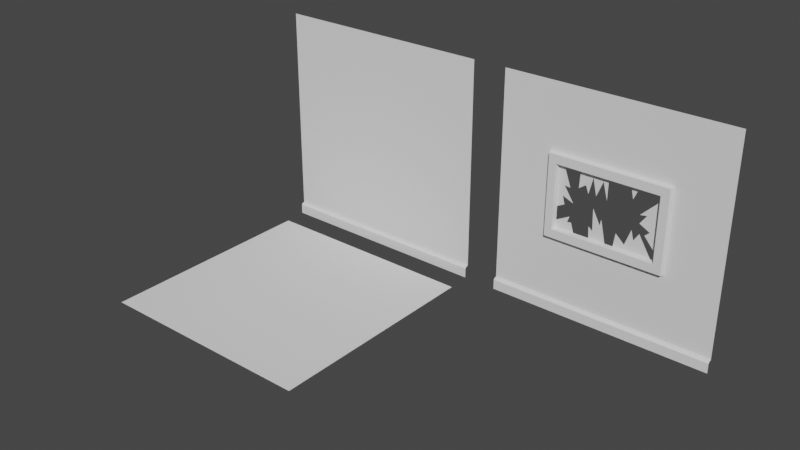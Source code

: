 # Source: sala.blend  (saved by Blender 3.3.6; exported with 4.5.12 LTS)
import bpy
from mathutils import Matrix  # noqa: F401  (used for matrix-valued properties, if any)

bpy.ops.wm.read_factory_settings(use_empty=True)
scene = bpy.context.scene
scene.name = 'Scene'

# ---- collections
col_collection = bpy.data.collections.new('Collection'); scene.collection.children.link(col_collection)

# ---- world
world_world = bpy.data.worlds.new('World'); scene.world = world_world
world_world.use_nodes = True; world_world.node_tree.nodes.clear()
_N = world_world.node_tree.nodes; _L = world_world.node_tree.links
n0 = _N.new('ShaderNodeOutputWorld'); n0.name = 'World Output'; n0.location = (300, 300)
n1 = _N.new('ShaderNodeBackground'); n1.name = 'Background'; n1.location = (10, 300)
n1.inputs[0].default_value = (0.05088, 0.05088, 0.05088, 1.0)
_L.new(n1.outputs[0], n0.inputs[0])
n0.is_active_output = True
world_world.color = (0.05088, 0.05088, 0.05088)
world_world.use_sun_shadow = False
world_world.sun_shadow_jitter_overblur = 0.0

# ---- meshes
me_plane = bpy.data.meshes.new('Plane')
me_plane.from_pydata([(-1.0, -1.0, 0.0), (1.0, -1.0, 0.0), (-1.0, 1.0, 0.0), (1.0, 1.0, 0.0)], [], [(0, 1, 3, 2)])
_uv = me_plane.uv_layers.new(name='UVMap')
_uv.uv.foreach_set('vector', [0.0, 0.0, 1.0, 0.0, 1.0, 1.0, 0.0, 1.0])
me_plane.update()
me_plane_001 = bpy.data.meshes.new('Plane.001')
me_plane_001.from_pydata([(-1.0, 1.0, 0.0), (1.0, 1.0, 0.0), (-1.0, -0.8956, 0.0), (1.0, -0.8956, 0.0), (-1.0, -1.0, 0.03237), (1.0, -1.0, 0.03237), (-1.0, -0.9112, 0.03237), (-1.0, -0.8956, 0.01671), (1.0, -0.8956, 0.01671), (1.0, -0.9112, 0.03237)], [], [(2, 3, 1, 0), (3, 2, 7, 8), (4, 5, 9, 6), (8, 7, 6, 9)])
_uv = me_plane_001.uv_layers.new(name='UVMap')
_uv.uv.foreach_set('vector', [0.0, 0.05222, 1.0, 0.05222, 1.0, 1.0, 0.0, 1.0, 1.0, 0.05222, 0.0, 0.05222, 0.0, 0.05222, 1.0, 0.05222, 0.0, 0.0, 1.0, 0.0, 1.0, 0.04439, 0.0, 0.04439, 1.0, 0.05222, 0.0, 0.05222, 0.0, 0.04439, 1.0, 0.04439])
me_plane_001.update()
me_plane_002 = bpy.data.meshes.new('Plane.002')
me_plane_002.from_pydata([(-1.0, 1.0, 0.0), (1.0, 1.0, 0.0), (-1.0, -0.8956, 0.0), (1.0, -0.8956, 0.0), (-1.0, -1.0, 0.03237), (1.0, -1.0, 0.03237), (-1.0, -0.9112, 0.03237), (-1.0, -0.8956, 0.01671), (1.0, -0.8956, 0.01671), (1.0, -0.9112, 0.03237), (0.443, -0.2272, -3.642e-09), (0.443, 0.3316, 3.642e-09), (-0.443, 0.3316, 3.642e-09), (-0.443, -0.2272, -3.642e-09), (0.5371, -0.3213, -4.868e-09), (0.5371, 0.4258, 4.868e-09), (-0.5371, 0.4258, 4.868e-09), (-0.5371, -0.3213, -4.868e-09), (0.526, -0.3126, 0.04322), (0.526, 0.4179, 0.04322), (-0.5237, 0.4179, 0.04322), (-0.5237, -0.3126, 0.04322), (0.4541, -0.2359, 0.04322), (0.4541, 0.3395, 0.04322), (-0.4565, 0.3395, 0.04322), (-0.4565, -0.2359, 0.04322), (0.00676, -0.2272, -3.642e-09), (-0.1392, -0.2272, -3.642e-09), (-0.1453, -0.1261, -2.324e-09), (-0.1093, -0.1561, -2.715e-09), (-0.1173, 0.04019, -1.567e-10), (-0.0493, -0.08575, -1.798e-09), (-0.03731, -0.03168, -1.093e-09), (0.443, -0.1663, -2.848e-09), (0.443, 0.2726, 2.872e-09), (0.2836, 0.1129, 7.904e-10), (0.3452, 0.123, 9.219e-10), (0.2876, 0.041, -1.462e-10), (0.3812, -0.008696, -7.939e-10), (0.3395, -0.04674, -1.29e-09), (0.4074, -0.2272, -3.642e-09), (0.08064, -0.2272, -3.642e-09), (0.09649, -0.1074, -2.08e-09), (0.1763, -0.1792, -3.015e-09), (0.228, -0.03504, -1.137e-09), (0.25, -0.1189, -2.231e-09), (0.2957, -0.04686, -1.291e-09), (-0.00345, 0.3316, 3.642e-09), (-0.2513, 0.3316, 3.642e-09), (-0.2594, 0.1741, 1.589e-09), (-0.1973, 0.2182, 2.163e-09), (-0.1713, 0.1502, 1.277e-09), (-0.1373, 0.2982, 3.206e-09), (-0.1013, 0.1523, 1.304e-09), (-0.0474, 0.2923, 3.128e-09), (-0.005403, 0.1424, 1.176e-09), (-0.4015, 0.3316, 3.642e-09), (-0.443, -0.03868, -1.185e-09), (-0.3355, 0.154, 1.326e-09), (-0.3876, 0.1599, 1.404e-09), (-0.2995, 0.02781, -3.181e-10), (-0.3977, 0.06771, 2.02e-10), (-0.3778, -0.004442, -7.384e-10), (-0.2795, -0.2272, -3.642e-09), (-0.443, -0.1612, -2.781e-09), (-0.3236, -0.09657, -1.939e-09), (-0.3417, -0.1508, -2.646e-09), (-0.3056, -0.1447, -2.566e-09), (0.2595, 0.3316, 3.642e-09), (0.1878, 0.3316, 3.642e-09), (0.2138, 0.2225, 2.22e-09)], [], [(13, 63, 67, 66, 65, 64), (3, 2, 7, 8), (4, 5, 9, 6), (8, 7, 6, 9), (15, 14, 3, 1), (16, 15, 1, 0), (17, 16, 0, 2), (14, 17, 2, 3), (12, 56, 48, 47, 69, 68, 11, 23, 24), (16, 17, 21, 20), (10, 40, 41, 26, 27, 63, 13, 25, 22), (11, 34, 33, 10, 22, 23), (23, 22, 18, 19), (24, 23, 19, 20), (25, 24, 20, 21), (22, 25, 21, 18), (14, 15, 19, 18), (17, 14, 18, 21), (13, 64, 57, 12, 24, 25), (15, 16, 20, 19), (26, 32, 31, 30, 29, 28, 27), (34, 35, 36, 37, 38, 39, 33), (40, 46, 45, 44, 43, 42, 41), (48, 49, 50, 51, 52, 53, 54, 55, 47), (57, 62, 61, 60, 59, 58, 56, 12), (69, 70, 68)])
_uv = me_plane_002.uv_layers.new(name='UVMap')
_uv.uv.foreach_set('vector', [0.2785, 0.3447, 0.3602, 0.3447, 0.3472, 0.3983, 0.3291, 0.3943, 0.3382, 0.4295, 0.2785, 0.3876, 1.0, 0.05222, 0.0, 0.05222, 0.0, 0.05222, 1.0, 0.05222, 0.0, 0.0, 1.0, 0.0, 1.0, 0.04439, 0.0, 0.04439, 1.0, 0.05222, 0.0, 0.05222, 0.0, 0.04439, 1.0, 0.04439, 0.7686, 0.7686, 0.7686, 0.2836, 1.0, 0.05222, 1.0, 1.0, 0.2314, 0.7686, 0.7686, 0.7686, 1.0, 1.0, 0.0, 1.0, 0.2314, 0.2836, 0.2314, 0.7686, 0.0, 1.0, 0.0, 0.05222, 0.7686, 0.2836, 0.2314, 0.2836, 0.0, 0.05222, 1.0, 0.05222, 0.2785, 0.7075, 0.2993, 0.7075, 0.3744, 0.7075, 0.4983, 0.7075, 0.5939, 0.7075, 0.6297, 0.7075, 0.7215, 0.7075, 0.7215, 0.7075, 0.2785, 0.7075, 0.2314, 0.7686, 0.2314, 0.2836, 0.2314, 0.2836, 0.2314, 0.7686, 0.7215, 0.3447, 0.7037, 0.3447, 0.5403, 0.3447, 0.5034, 0.3447, 0.4304, 0.3447, 0.3602, 0.3447, 0.2785, 0.3447, 0.2785, 0.3447, 0.7215, 0.3447, 0.7215, 0.7075, 0.7215, 0.6691, 0.7215, 0.3843, 0.7215, 0.3447, 0.7215, 0.3447, 0.7215, 0.7075, 0.7215, 0.7075, 0.7215, 0.3447, 0.7686, 0.2836, 0.7686, 0.7686, 0.2785, 0.7075, 0.7215, 0.7075, 0.7686, 0.7686, 0.2314, 0.7686, 0.2785, 0.3447, 0.2785, 0.7075, 0.2314, 0.7686, 0.2314, 0.2836, 0.7215, 0.3447, 0.2785, 0.3447, 0.2314, 0.2836, 0.7686, 0.2836, 0.7686, 0.2836, 0.7686, 0.7686, 0.7686, 0.7686, 0.7686, 0.2836, 0.2314, 0.2836, 0.7686, 0.2836, 0.7686, 0.2836, 0.2314, 0.2836, 0.2785, 0.3447, 0.2785, 0.3876, 0.2785, 0.4671, 0.2785, 0.7075, 0.2785, 0.7075, 0.2785, 0.3447, 0.7686, 0.7686, 0.2314, 0.7686, 0.2314, 0.7686, 0.7686, 0.7686, 0.5034, 0.3447, 0.4813, 0.4717, 0.4753, 0.4366, 0.4414, 0.5183, 0.4454, 0.3909, 0.4274, 0.4104, 0.4304, 0.3447, 0.7215, 0.6691, 0.6418, 0.5655, 0.6726, 0.572, 0.6438, 0.5188, 0.6906, 0.4866, 0.6697, 0.4619, 0.7215, 0.3843, 0.7037, 0.3447, 0.6479, 0.4618, 0.625, 0.415, 0.614, 0.4695, 0.5882, 0.3759, 0.5482, 0.4225, 0.5403, 0.3447, 0.3744, 0.7075, 0.3703, 0.6052, 0.4014, 0.6338, 0.4143, 0.5897, 0.4313, 0.6858, 0.4494, 0.5911, 0.4763, 0.6819, 0.4973, 0.5847, 0.4983, 0.7075, 0.2785, 0.4671, 0.3111, 0.4893, 0.3011, 0.5362, 0.3503, 0.5103, 0.3062, 0.596, 0.3322, 0.5922, 0.2993, 0.7075, 0.2785, 0.7075, 0.5939, 0.7075, 0.6069, 0.6367, 0.6297, 0.7075])
me_plane_002.update()

# ---- objects
ob_ground = bpy.data.objects.new('Ground', me_plane)
ob_ground_001 = bpy.data.objects.new('Ground.001', me_plane_001)
ob_ground_002 = bpy.data.objects.new('Ground.002', me_plane_002)

# ---- transforms, parenting, visibility, modifiers, constraints
ob_ground.location = (0.0, 0.0, 0.0)
ob_ground_001.location = (0.0, 1.227, 1.011)
ob_ground_001.rotation_euler = (1.571, -0.0, 0.0)
ob_ground_002.location = (2.305, 1.227, 1.011)
ob_ground_002.rotation_euler = (1.571, -0.0, 0.0)

# ---- collection membership
col_collection.objects.link(ob_ground)
col_collection.objects.link(ob_ground_001)
col_collection.objects.link(ob_ground_002)

# ---- scene / render settings (as saved in the file)
scene.frame_start = 1; scene.frame_end = 250; scene.frame_set(1)
scene.render.engine = 'BLENDER_EEVEE_NEXT'
scene.cycles.sampling_pattern = 'TABULATED_SOBOL'
scene.cycles.use_light_tree = False
scene.view_settings.view_transform = 'Filmic'
bpy.context.view_layer.update()

# ---- added for rendering (the .blend has no active camera and no usable light): camera, sun
cam_auto = bpy.data.cameras.new('AutoCamera')
cam_auto.lens = 50.0
cam_auto.sensor_width = 36.0
cam_auto.clip_end = 1000.0
ob_auto_camera = bpy.data.objects.new('AutoCamera', cam_auto)
scene.collection.objects.link(ob_auto_camera)
ob_auto_camera.location = (6.00788, -5.71291, 4.88986)
ob_auto_camera.rotation_euler = (1.09748, -7.21219e-08, 0.694738)
scene.camera = ob_auto_camera
light_auto_sun = bpy.data.lights.new('AutoSun', 'SUN')
light_auto_sun.energy = 3.0
light_auto_sun.angle = 0.0523599
ob_auto_sun = bpy.data.objects.new('AutoSun', light_auto_sun)
scene.collection.objects.link(ob_auto_sun)
ob_auto_sun.rotation_euler = (0.872665, 0.174533, 0.523599)
bpy.context.view_layer.update()
